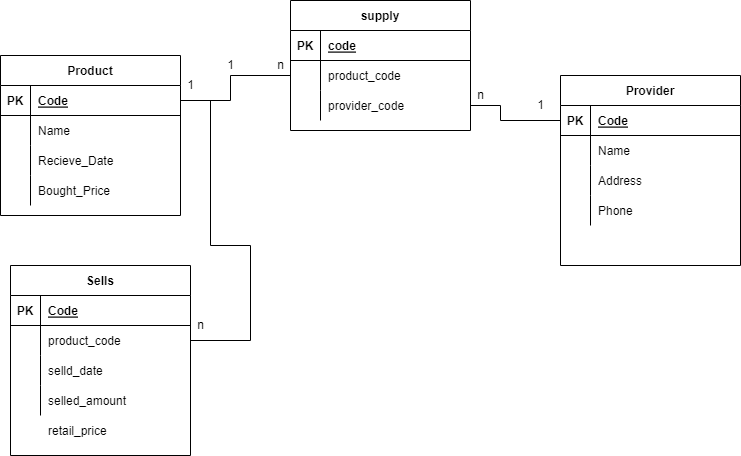

The diagram above was exported from draw.io. Its source (the exported page's mxGraphModel, read from the mxfile embedded in the PNG):
<mxGraphModel dx="439" dy="578" grid="1" gridSize="10" guides="1" tooltips="1" connect="1" arrows="1" fold="1" page="1" pageScale="1" pageWidth="827" pageHeight="1169" math="0" shadow="0">
  <root>
    <mxCell id="0" />
    <mxCell id="1" parent="0" />
    <mxCell id="2" value="Product" style="shape=table;startSize=30;container=1;collapsible=1;childLayout=tableLayout;fixedRows=1;rowLines=0;fontStyle=1;align=center;resizeLast=1;" parent="1" vertex="1">
      <mxGeometry x="10" y="60" width="180" height="160" as="geometry" />
    </mxCell>
    <mxCell id="3" value="" style="shape=partialRectangle;collapsible=0;dropTarget=0;pointerEvents=0;fillColor=none;top=0;left=0;bottom=1;right=0;points=[[0,0.5],[1,0.5]];portConstraint=eastwest;" parent="2" vertex="1">
      <mxGeometry y="30" width="180" height="30" as="geometry" />
    </mxCell>
    <mxCell id="4" value="PK" style="shape=partialRectangle;connectable=0;fillColor=none;top=0;left=0;bottom=0;right=0;fontStyle=1;overflow=hidden;" parent="3" vertex="1">
      <mxGeometry width="30" height="30" as="geometry">
        <mxRectangle width="30" height="30" as="alternateBounds" />
      </mxGeometry>
    </mxCell>
    <mxCell id="5" value="Code" style="shape=partialRectangle;connectable=0;fillColor=none;top=0;left=0;bottom=0;right=0;align=left;spacingLeft=6;fontStyle=5;overflow=hidden;" parent="3" vertex="1">
      <mxGeometry x="30" width="150" height="30" as="geometry">
        <mxRectangle width="150" height="30" as="alternateBounds" />
      </mxGeometry>
    </mxCell>
    <mxCell id="6" value="" style="shape=partialRectangle;collapsible=0;dropTarget=0;pointerEvents=0;fillColor=none;top=0;left=0;bottom=0;right=0;points=[[0,0.5],[1,0.5]];portConstraint=eastwest;" parent="2" vertex="1">
      <mxGeometry y="60" width="180" height="30" as="geometry" />
    </mxCell>
    <mxCell id="7" value="" style="shape=partialRectangle;connectable=0;fillColor=none;top=0;left=0;bottom=0;right=0;editable=1;overflow=hidden;" parent="6" vertex="1">
      <mxGeometry width="30" height="30" as="geometry">
        <mxRectangle width="30" height="30" as="alternateBounds" />
      </mxGeometry>
    </mxCell>
    <mxCell id="8" value="Name" style="shape=partialRectangle;connectable=0;fillColor=none;top=0;left=0;bottom=0;right=0;align=left;spacingLeft=6;overflow=hidden;" parent="6" vertex="1">
      <mxGeometry x="30" width="150" height="30" as="geometry">
        <mxRectangle width="150" height="30" as="alternateBounds" />
      </mxGeometry>
    </mxCell>
    <mxCell id="9" value="" style="shape=partialRectangle;collapsible=0;dropTarget=0;pointerEvents=0;fillColor=none;top=0;left=0;bottom=0;right=0;points=[[0,0.5],[1,0.5]];portConstraint=eastwest;" parent="2" vertex="1">
      <mxGeometry y="90" width="180" height="30" as="geometry" />
    </mxCell>
    <mxCell id="10" value="" style="shape=partialRectangle;connectable=0;fillColor=none;top=0;left=0;bottom=0;right=0;editable=1;overflow=hidden;" parent="9" vertex="1">
      <mxGeometry width="30" height="30" as="geometry">
        <mxRectangle width="30" height="30" as="alternateBounds" />
      </mxGeometry>
    </mxCell>
    <mxCell id="11" value="Recieve_Date" style="shape=partialRectangle;connectable=0;fillColor=none;top=0;left=0;bottom=0;right=0;align=left;spacingLeft=6;overflow=hidden;" parent="9" vertex="1">
      <mxGeometry x="30" width="150" height="30" as="geometry">
        <mxRectangle width="150" height="30" as="alternateBounds" />
      </mxGeometry>
    </mxCell>
    <mxCell id="12" value="" style="shape=partialRectangle;collapsible=0;dropTarget=0;pointerEvents=0;fillColor=none;top=0;left=0;bottom=0;right=0;points=[[0,0.5],[1,0.5]];portConstraint=eastwest;" parent="2" vertex="1">
      <mxGeometry y="120" width="180" height="30" as="geometry" />
    </mxCell>
    <mxCell id="13" value="" style="shape=partialRectangle;connectable=0;fillColor=none;top=0;left=0;bottom=0;right=0;editable=1;overflow=hidden;" parent="12" vertex="1">
      <mxGeometry width="30" height="30" as="geometry">
        <mxRectangle width="30" height="30" as="alternateBounds" />
      </mxGeometry>
    </mxCell>
    <mxCell id="14" value="Bought_Price" style="shape=partialRectangle;connectable=0;fillColor=none;top=0;left=0;bottom=0;right=0;align=left;spacingLeft=6;overflow=hidden;" parent="12" vertex="1">
      <mxGeometry x="30" width="150" height="30" as="geometry">
        <mxRectangle width="150" height="30" as="alternateBounds" />
      </mxGeometry>
    </mxCell>
    <mxCell id="15" value="Provider" style="shape=table;startSize=30;container=1;collapsible=1;childLayout=tableLayout;fixedRows=1;rowLines=0;fontStyle=1;align=center;resizeLast=1;" parent="1" vertex="1">
      <mxGeometry x="570" y="80" width="180" height="190" as="geometry" />
    </mxCell>
    <mxCell id="16" value="" style="shape=partialRectangle;collapsible=0;dropTarget=0;pointerEvents=0;fillColor=none;top=0;left=0;bottom=1;right=0;points=[[0,0.5],[1,0.5]];portConstraint=eastwest;" parent="15" vertex="1">
      <mxGeometry y="30" width="180" height="30" as="geometry" />
    </mxCell>
    <mxCell id="17" value="PK" style="shape=partialRectangle;connectable=0;fillColor=none;top=0;left=0;bottom=0;right=0;fontStyle=1;overflow=hidden;" parent="16" vertex="1">
      <mxGeometry width="30" height="30" as="geometry">
        <mxRectangle width="30" height="30" as="alternateBounds" />
      </mxGeometry>
    </mxCell>
    <mxCell id="18" value="Code" style="shape=partialRectangle;connectable=0;fillColor=none;top=0;left=0;bottom=0;right=0;align=left;spacingLeft=6;fontStyle=5;overflow=hidden;" parent="16" vertex="1">
      <mxGeometry x="30" width="150" height="30" as="geometry">
        <mxRectangle width="150" height="30" as="alternateBounds" />
      </mxGeometry>
    </mxCell>
    <mxCell id="19" value="" style="shape=partialRectangle;collapsible=0;dropTarget=0;pointerEvents=0;fillColor=none;top=0;left=0;bottom=0;right=0;points=[[0,0.5],[1,0.5]];portConstraint=eastwest;" parent="15" vertex="1">
      <mxGeometry y="60" width="180" height="30" as="geometry" />
    </mxCell>
    <mxCell id="20" value="" style="shape=partialRectangle;connectable=0;fillColor=none;top=0;left=0;bottom=0;right=0;editable=1;overflow=hidden;" parent="19" vertex="1">
      <mxGeometry width="30" height="30" as="geometry">
        <mxRectangle width="30" height="30" as="alternateBounds" />
      </mxGeometry>
    </mxCell>
    <mxCell id="21" value="Name" style="shape=partialRectangle;connectable=0;fillColor=none;top=0;left=0;bottom=0;right=0;align=left;spacingLeft=6;overflow=hidden;" parent="19" vertex="1">
      <mxGeometry x="30" width="150" height="30" as="geometry">
        <mxRectangle width="150" height="30" as="alternateBounds" />
      </mxGeometry>
    </mxCell>
    <mxCell id="22" value="" style="shape=partialRectangle;collapsible=0;dropTarget=0;pointerEvents=0;fillColor=none;top=0;left=0;bottom=0;right=0;points=[[0,0.5],[1,0.5]];portConstraint=eastwest;" parent="15" vertex="1">
      <mxGeometry y="90" width="180" height="30" as="geometry" />
    </mxCell>
    <mxCell id="23" value="" style="shape=partialRectangle;connectable=0;fillColor=none;top=0;left=0;bottom=0;right=0;editable=1;overflow=hidden;" parent="22" vertex="1">
      <mxGeometry width="30" height="30" as="geometry">
        <mxRectangle width="30" height="30" as="alternateBounds" />
      </mxGeometry>
    </mxCell>
    <mxCell id="24" value="Address" style="shape=partialRectangle;connectable=0;fillColor=none;top=0;left=0;bottom=0;right=0;align=left;spacingLeft=6;overflow=hidden;" parent="22" vertex="1">
      <mxGeometry x="30" width="150" height="30" as="geometry">
        <mxRectangle width="150" height="30" as="alternateBounds" />
      </mxGeometry>
    </mxCell>
    <mxCell id="25" value="" style="shape=partialRectangle;collapsible=0;dropTarget=0;pointerEvents=0;fillColor=none;top=0;left=0;bottom=0;right=0;points=[[0,0.5],[1,0.5]];portConstraint=eastwest;" parent="15" vertex="1">
      <mxGeometry y="120" width="180" height="30" as="geometry" />
    </mxCell>
    <mxCell id="26" value="" style="shape=partialRectangle;connectable=0;fillColor=none;top=0;left=0;bottom=0;right=0;editable=1;overflow=hidden;" parent="25" vertex="1">
      <mxGeometry width="30" height="30" as="geometry">
        <mxRectangle width="30" height="30" as="alternateBounds" />
      </mxGeometry>
    </mxCell>
    <mxCell id="27" value="Phone" style="shape=partialRectangle;connectable=0;fillColor=none;top=0;left=0;bottom=0;right=0;align=left;spacingLeft=6;overflow=hidden;" parent="25" vertex="1">
      <mxGeometry x="30" width="150" height="30" as="geometry">
        <mxRectangle width="150" height="30" as="alternateBounds" />
      </mxGeometry>
    </mxCell>
    <mxCell id="31" value="" style="shape=partialRectangle;connectable=0;fillColor=none;top=0;left=0;bottom=0;right=0;editable=1;overflow=hidden;" parent="1" vertex="1">
      <mxGeometry x="240" y="220" width="30" height="30" as="geometry">
        <mxRectangle width="30" height="30" as="alternateBounds" />
      </mxGeometry>
    </mxCell>
    <mxCell id="34" value="Sells" style="shape=table;startSize=30;container=1;collapsible=1;childLayout=tableLayout;fixedRows=1;rowLines=0;fontStyle=1;align=center;resizeLast=1;comic=0;strokeColor=default;fillColor=default;" parent="1" vertex="1">
      <mxGeometry x="20" y="270" width="180" height="190" as="geometry" />
    </mxCell>
    <mxCell id="35" value="" style="shape=partialRectangle;collapsible=0;dropTarget=0;pointerEvents=0;fillColor=none;top=0;left=0;bottom=1;right=0;points=[[0,0.5],[1,0.5]];portConstraint=eastwest;comic=0;strokeColor=default;" parent="34" vertex="1">
      <mxGeometry y="30" width="180" height="30" as="geometry" />
    </mxCell>
    <mxCell id="36" value="PK" style="shape=partialRectangle;connectable=0;fillColor=none;top=0;left=0;bottom=0;right=0;fontStyle=1;overflow=hidden;comic=0;strokeColor=default;" parent="35" vertex="1">
      <mxGeometry width="30" height="30" as="geometry">
        <mxRectangle width="30" height="30" as="alternateBounds" />
      </mxGeometry>
    </mxCell>
    <mxCell id="37" value="Code" style="shape=partialRectangle;connectable=0;fillColor=none;top=0;left=0;bottom=0;right=0;align=left;spacingLeft=6;fontStyle=5;overflow=hidden;comic=0;strokeColor=default;" parent="35" vertex="1">
      <mxGeometry x="30" width="150" height="30" as="geometry">
        <mxRectangle width="150" height="30" as="alternateBounds" />
      </mxGeometry>
    </mxCell>
    <mxCell id="38" value="" style="shape=partialRectangle;collapsible=0;dropTarget=0;pointerEvents=0;fillColor=none;top=0;left=0;bottom=0;right=0;points=[[0,0.5],[1,0.5]];portConstraint=eastwest;comic=0;strokeColor=default;" parent="34" vertex="1">
      <mxGeometry y="60" width="180" height="30" as="geometry" />
    </mxCell>
    <mxCell id="39" value="" style="shape=partialRectangle;connectable=0;fillColor=none;top=0;left=0;bottom=0;right=0;editable=1;overflow=hidden;comic=0;strokeColor=default;" parent="38" vertex="1">
      <mxGeometry width="30" height="30" as="geometry">
        <mxRectangle width="30" height="30" as="alternateBounds" />
      </mxGeometry>
    </mxCell>
    <mxCell id="40" value="product_code" style="shape=partialRectangle;connectable=0;fillColor=none;top=0;left=0;bottom=0;right=0;align=left;spacingLeft=6;overflow=hidden;comic=0;strokeColor=default;" parent="38" vertex="1">
      <mxGeometry x="30" width="150" height="30" as="geometry">
        <mxRectangle width="150" height="30" as="alternateBounds" />
      </mxGeometry>
    </mxCell>
    <mxCell id="41" value="" style="shape=partialRectangle;collapsible=0;dropTarget=0;pointerEvents=0;fillColor=none;top=0;left=0;bottom=0;right=0;points=[[0,0.5],[1,0.5]];portConstraint=eastwest;comic=0;strokeColor=default;" parent="34" vertex="1">
      <mxGeometry y="90" width="180" height="30" as="geometry" />
    </mxCell>
    <mxCell id="42" value="" style="shape=partialRectangle;connectable=0;fillColor=none;top=0;left=0;bottom=0;right=0;editable=1;overflow=hidden;comic=0;strokeColor=default;" parent="41" vertex="1">
      <mxGeometry width="30" height="30" as="geometry">
        <mxRectangle width="30" height="30" as="alternateBounds" />
      </mxGeometry>
    </mxCell>
    <mxCell id="43" value="selld_date" style="shape=partialRectangle;connectable=0;fillColor=none;top=0;left=0;bottom=0;right=0;align=left;spacingLeft=6;overflow=hidden;comic=0;strokeColor=default;" parent="41" vertex="1">
      <mxGeometry x="30" width="150" height="30" as="geometry">
        <mxRectangle width="150" height="30" as="alternateBounds" />
      </mxGeometry>
    </mxCell>
    <mxCell id="44" value="" style="shape=partialRectangle;collapsible=0;dropTarget=0;pointerEvents=0;fillColor=none;top=0;left=0;bottom=0;right=0;points=[[0,0.5],[1,0.5]];portConstraint=eastwest;comic=0;strokeColor=default;" parent="34" vertex="1">
      <mxGeometry y="120" width="180" height="30" as="geometry" />
    </mxCell>
    <mxCell id="45" value="" style="shape=partialRectangle;connectable=0;fillColor=none;top=0;left=0;bottom=0;right=0;editable=1;overflow=hidden;comic=0;strokeColor=default;" parent="44" vertex="1">
      <mxGeometry width="30" height="30" as="geometry">
        <mxRectangle width="30" height="30" as="alternateBounds" />
      </mxGeometry>
    </mxCell>
    <mxCell id="46" value="selled_amount" style="shape=partialRectangle;connectable=0;fillColor=none;top=0;left=0;bottom=0;right=0;align=left;spacingLeft=6;overflow=hidden;comic=0;strokeColor=default;" parent="44" vertex="1">
      <mxGeometry x="30" width="150" height="30" as="geometry">
        <mxRectangle width="150" height="30" as="alternateBounds" />
      </mxGeometry>
    </mxCell>
    <mxCell id="47" value="" style="shape=partialRectangle;connectable=0;fillColor=none;top=0;left=0;bottom=0;right=0;editable=1;overflow=hidden;comic=0;strokeColor=default;" parent="1" vertex="1">
      <mxGeometry x="20" y="420" width="30" height="30" as="geometry">
        <mxRectangle width="30" height="30" as="alternateBounds" />
      </mxGeometry>
    </mxCell>
    <mxCell id="48" value="retail_price" style="shape=partialRectangle;connectable=0;fillColor=none;top=0;left=0;bottom=0;right=0;align=left;spacingLeft=6;overflow=hidden;comic=0;strokeColor=default;" parent="1" vertex="1">
      <mxGeometry x="50" y="420" width="150" height="30" as="geometry">
        <mxRectangle width="150" height="30" as="alternateBounds" />
      </mxGeometry>
    </mxCell>
    <mxCell id="49" value="supply" style="shape=table;startSize=30;container=1;collapsible=1;childLayout=tableLayout;fixedRows=1;rowLines=0;fontStyle=1;align=center;resizeLast=1;comic=0;strokeColor=default;fillColor=default;" parent="1" vertex="1">
      <mxGeometry x="300" y="5" width="180" height="130" as="geometry" />
    </mxCell>
    <mxCell id="50" value="" style="shape=partialRectangle;collapsible=0;dropTarget=0;pointerEvents=0;fillColor=none;top=0;left=0;bottom=1;right=0;points=[[0,0.5],[1,0.5]];portConstraint=eastwest;comic=0;strokeColor=default;" parent="49" vertex="1">
      <mxGeometry y="30" width="180" height="30" as="geometry" />
    </mxCell>
    <mxCell id="51" value="PK" style="shape=partialRectangle;connectable=0;fillColor=none;top=0;left=0;bottom=0;right=0;fontStyle=1;overflow=hidden;comic=0;strokeColor=default;" parent="50" vertex="1">
      <mxGeometry width="30" height="30" as="geometry">
        <mxRectangle width="30" height="30" as="alternateBounds" />
      </mxGeometry>
    </mxCell>
    <mxCell id="52" value="code" style="shape=partialRectangle;connectable=0;fillColor=none;top=0;left=0;bottom=0;right=0;align=left;spacingLeft=6;fontStyle=5;overflow=hidden;comic=0;strokeColor=default;" parent="50" vertex="1">
      <mxGeometry x="30" width="150" height="30" as="geometry">
        <mxRectangle width="150" height="30" as="alternateBounds" />
      </mxGeometry>
    </mxCell>
    <mxCell id="53" value="" style="shape=partialRectangle;collapsible=0;dropTarget=0;pointerEvents=0;fillColor=none;top=0;left=0;bottom=0;right=0;points=[[0,0.5],[1,0.5]];portConstraint=eastwest;comic=0;strokeColor=default;" parent="49" vertex="1">
      <mxGeometry y="60" width="180" height="30" as="geometry" />
    </mxCell>
    <mxCell id="54" value="" style="shape=partialRectangle;connectable=0;fillColor=none;top=0;left=0;bottom=0;right=0;editable=1;overflow=hidden;comic=0;strokeColor=default;" parent="53" vertex="1">
      <mxGeometry width="30" height="30" as="geometry">
        <mxRectangle width="30" height="30" as="alternateBounds" />
      </mxGeometry>
    </mxCell>
    <mxCell id="55" value="product_code" style="shape=partialRectangle;connectable=0;fillColor=none;top=0;left=0;bottom=0;right=0;align=left;spacingLeft=6;overflow=hidden;comic=0;strokeColor=default;" parent="53" vertex="1">
      <mxGeometry x="30" width="150" height="30" as="geometry">
        <mxRectangle width="150" height="30" as="alternateBounds" />
      </mxGeometry>
    </mxCell>
    <mxCell id="56" value="" style="shape=partialRectangle;collapsible=0;dropTarget=0;pointerEvents=0;fillColor=none;top=0;left=0;bottom=0;right=0;points=[[0,0.5],[1,0.5]];portConstraint=eastwest;comic=0;strokeColor=default;" parent="49" vertex="1">
      <mxGeometry y="90" width="180" height="30" as="geometry" />
    </mxCell>
    <mxCell id="57" value="" style="shape=partialRectangle;connectable=0;fillColor=none;top=0;left=0;bottom=0;right=0;editable=1;overflow=hidden;comic=0;strokeColor=default;" parent="56" vertex="1">
      <mxGeometry width="30" height="30" as="geometry">
        <mxRectangle width="30" height="30" as="alternateBounds" />
      </mxGeometry>
    </mxCell>
    <mxCell id="58" value="provider_code" style="shape=partialRectangle;connectable=0;fillColor=none;top=0;left=0;bottom=0;right=0;align=left;spacingLeft=6;overflow=hidden;comic=0;strokeColor=default;" parent="56" vertex="1">
      <mxGeometry x="30" width="150" height="30" as="geometry">
        <mxRectangle width="150" height="30" as="alternateBounds" />
      </mxGeometry>
    </mxCell>
    <mxCell id="62" value="" style="endArrow=none;html=1;rounded=0;exitX=1;exitY=0.5;exitDx=0;exitDy=0;entryX=1;entryY=0.5;entryDx=0;entryDy=0;" parent="1" source="3" target="38" edge="1">
      <mxGeometry relative="1" as="geometry">
        <mxPoint x="80" y="250" as="sourcePoint" />
        <mxPoint x="240" y="250" as="targetPoint" />
        <Array as="points">
          <mxPoint x="220" y="105" />
          <mxPoint x="220" y="250" />
          <mxPoint x="260" y="250" />
          <mxPoint x="260" y="345" />
        </Array>
      </mxGeometry>
    </mxCell>
    <mxCell id="63" value="1" style="text;html=1;align=center;verticalAlign=middle;resizable=0;points=[];autosize=1;strokeColor=none;fillColor=none;" parent="1" vertex="1">
      <mxGeometry x="190" y="80" width="20" height="20" as="geometry" />
    </mxCell>
    <mxCell id="64" value="n" style="text;html=1;align=center;verticalAlign=middle;resizable=0;points=[];autosize=1;strokeColor=none;fillColor=none;" parent="1" vertex="1">
      <mxGeometry x="200" y="320" width="20" height="20" as="geometry" />
    </mxCell>
    <mxCell id="65" value="" style="endArrow=none;html=1;rounded=0;exitX=0;exitY=0.5;exitDx=0;exitDy=0;entryX=1;entryY=0.5;entryDx=0;entryDy=0;" parent="1" source="53" target="3" edge="1">
      <mxGeometry relative="1" as="geometry">
        <mxPoint x="280" y="240" as="sourcePoint" />
        <mxPoint x="200" y="110" as="targetPoint" />
        <Array as="points">
          <mxPoint x="240" y="80" />
          <mxPoint x="240" y="105" />
        </Array>
      </mxGeometry>
    </mxCell>
    <mxCell id="66" value="1" style="text;html=1;align=center;verticalAlign=middle;resizable=0;points=[];autosize=1;strokeColor=none;fillColor=none;" parent="1" vertex="1">
      <mxGeometry x="230" y="60" width="20" height="20" as="geometry" />
    </mxCell>
    <mxCell id="67" value="n" style="text;html=1;align=center;verticalAlign=middle;resizable=0;points=[];autosize=1;strokeColor=none;fillColor=none;" parent="1" vertex="1">
      <mxGeometry x="280" y="60" width="20" height="20" as="geometry" />
    </mxCell>
    <mxCell id="69" value="" style="endArrow=none;html=1;rounded=0;exitX=1;exitY=0.5;exitDx=0;exitDy=0;entryX=0;entryY=0.5;entryDx=0;entryDy=0;" parent="1" source="56" target="16" edge="1">
      <mxGeometry relative="1" as="geometry">
        <mxPoint x="370" y="240" as="sourcePoint" />
        <mxPoint x="530" y="240" as="targetPoint" />
        <Array as="points">
          <mxPoint x="510" y="110" />
          <mxPoint x="510" y="125" />
        </Array>
      </mxGeometry>
    </mxCell>
    <mxCell id="70" value="n" style="text;html=1;align=center;verticalAlign=middle;resizable=0;points=[];autosize=1;strokeColor=none;fillColor=none;" parent="1" vertex="1">
      <mxGeometry x="480" y="90" width="20" height="20" as="geometry" />
    </mxCell>
    <mxCell id="71" value="1" style="text;html=1;align=center;verticalAlign=middle;resizable=0;points=[];autosize=1;strokeColor=none;fillColor=none;" parent="1" vertex="1">
      <mxGeometry x="540" y="100" width="20" height="20" as="geometry" />
    </mxCell>
  </root>
</mxGraphModel>